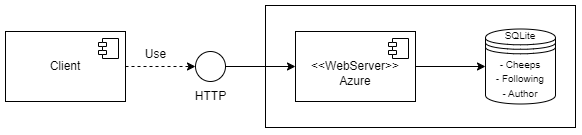

The diagram above was exported from draw.io. Its source (the exported page's mxGraphModel, read from the mxfile embedded in the PNG):
<mxGraphModel dx="724" dy="494" grid="0" gridSize="10" guides="1" tooltips="1" connect="1" arrows="1" fold="1" page="1" pageScale="1" pageWidth="850" pageHeight="1100" background="#ffffff" math="0" shadow="0">
  <root>
    <mxCell id="0" />
    <mxCell id="1" parent="0" />
    <mxCell id="qfVfjyykbQfWvQIXH21r-4" value="" style="edgeStyle=orthogonalEdgeStyle;rounded=0;orthogonalLoop=1;jettySize=auto;html=1;dashed=1;strokeColor=#000000;" parent="1" source="qfVfjyykbQfWvQIXH21r-1" target="qfVfjyykbQfWvQIXH21r-3" edge="1">
      <mxGeometry relative="1" as="geometry" />
    </mxCell>
    <mxCell id="qfVfjyykbQfWvQIXH21r-1" value="&lt;font color=&quot;#000000&quot;&gt;Client&lt;/font&gt;" style="html=1;dropTarget=0;whiteSpace=wrap;fillColor=#FFFFFF;strokeColor=#000000;strokeWidth=1;" parent="1" vertex="1">
      <mxGeometry x="70" y="210" width="120" height="70" as="geometry" />
    </mxCell>
    <mxCell id="qfVfjyykbQfWvQIXH21r-2" value="" style="shape=module;jettyWidth=8;jettyHeight=4;fillColor=#FFFFFF;strokeColor=#000000;" parent="qfVfjyykbQfWvQIXH21r-1" vertex="1">
      <mxGeometry x="1" width="20" height="20" relative="1" as="geometry">
        <mxPoint x="-27" y="7" as="offset" />
      </mxGeometry>
    </mxCell>
    <mxCell id="qfVfjyykbQfWvQIXH21r-9" value="" style="edgeStyle=orthogonalEdgeStyle;rounded=0;orthogonalLoop=1;jettySize=auto;html=1;strokeColor=#000000;" parent="1" source="qfVfjyykbQfWvQIXH21r-3" target="qfVfjyykbQfWvQIXH21r-7" edge="1">
      <mxGeometry relative="1" as="geometry" />
    </mxCell>
    <mxCell id="qfVfjyykbQfWvQIXH21r-3" value="" style="ellipse;whiteSpace=wrap;html=1;aspect=fixed;fillColor=#FFFFFF;strokeColor=#000000;strokeWidth=1;" parent="1" vertex="1">
      <mxGeometry x="260" y="230" width="30" height="30" as="geometry" />
    </mxCell>
    <mxCell id="qfVfjyykbQfWvQIXH21r-5" value="&lt;font color=&quot;#000000&quot;&gt;Use&lt;/font&gt;" style="text;html=1;align=center;verticalAlign=middle;resizable=0;points=[];autosize=1;strokeColor=none;fillColor=none;" parent="1" vertex="1">
      <mxGeometry x="200" y="218" width="40" height="30" as="geometry" />
    </mxCell>
    <mxCell id="qfVfjyykbQfWvQIXH21r-6" value="&lt;font color=&quot;#000000&quot;&gt;HTTP&lt;/font&gt;" style="text;html=1;align=center;verticalAlign=middle;resizable=0;points=[];autosize=1;strokeColor=none;fillColor=none;" parent="1" vertex="1">
      <mxGeometry x="250" y="260" width="50" height="30" as="geometry" />
    </mxCell>
    <mxCell id="qfVfjyykbQfWvQIXH21r-11" value="" style="edgeStyle=orthogonalEdgeStyle;rounded=0;orthogonalLoop=1;jettySize=auto;html=1;strokeColor=#000000;" parent="1" source="qfVfjyykbQfWvQIXH21r-7" target="qfVfjyykbQfWvQIXH21r-10" edge="1">
      <mxGeometry relative="1" as="geometry" />
    </mxCell>
    <mxCell id="qfVfjyykbQfWvQIXH21r-7" value="&lt;font color=&quot;#000000&quot;&gt;&lt;br&gt;&amp;lt;&amp;lt;WebServer&amp;gt;&amp;gt;&lt;br&gt;Azure&lt;/font&gt;" style="html=1;dropTarget=0;whiteSpace=wrap;fillColor=#FFFFFF;strokeColor=#000000;strokeWidth=1;" parent="1" vertex="1">
      <mxGeometry x="360" y="210" width="120" height="70" as="geometry" />
    </mxCell>
    <mxCell id="qfVfjyykbQfWvQIXH21r-8" value="" style="shape=module;jettyWidth=8;jettyHeight=4;fillColor=#FFFFFF;strokeColor=#000000;" parent="qfVfjyykbQfWvQIXH21r-7" vertex="1">
      <mxGeometry x="1" width="20" height="20" relative="1" as="geometry">
        <mxPoint x="-27" y="7" as="offset" />
      </mxGeometry>
    </mxCell>
    <mxCell id="qfVfjyykbQfWvQIXH21r-10" value="&lt;font style=&quot;font-size: 10px;&quot; color=&quot;#000000&quot;&gt;SQLite&lt;/font&gt;&lt;div&gt;&lt;font color=&quot;#000000&quot;&gt;&lt;br&gt;&lt;/font&gt;&lt;/div&gt;&lt;div&gt;&lt;font style=&quot;font-size: 10px;&quot; color=&quot;#000000&quot;&gt;- Cheeps&lt;/font&gt;&lt;/div&gt;&lt;div&gt;&lt;font style=&quot;font-size: 10px;&quot; color=&quot;#000000&quot;&gt;- Following&lt;/font&gt;&lt;/div&gt;&lt;div&gt;&lt;font style=&quot;font-size: 10px;&quot; color=&quot;#000000&quot;&gt;- Author&lt;/font&gt;&lt;/div&gt;&lt;div&gt;&lt;br&gt;&lt;/div&gt;&lt;div&gt;&lt;font color=&quot;#000000&quot;&gt;&lt;br&gt;&lt;/font&gt;&lt;/div&gt;" style="shape=datastore;whiteSpace=wrap;html=1;strokeColor=#000000;fillColor=#FFFFFF;strokeWidth=1;" parent="1" vertex="1">
      <mxGeometry x="550" y="207.5" width="70" height="75" as="geometry" />
    </mxCell>
    <mxCell id="qfVfjyykbQfWvQIXH21r-13" value="" style="rounded=0;whiteSpace=wrap;html=1;fillColor=none;strokeColor=#000000;" parent="1" vertex="1">
      <mxGeometry x="330" y="184" width="310" height="122" as="geometry" />
    </mxCell>
  </root>
</mxGraphModel>